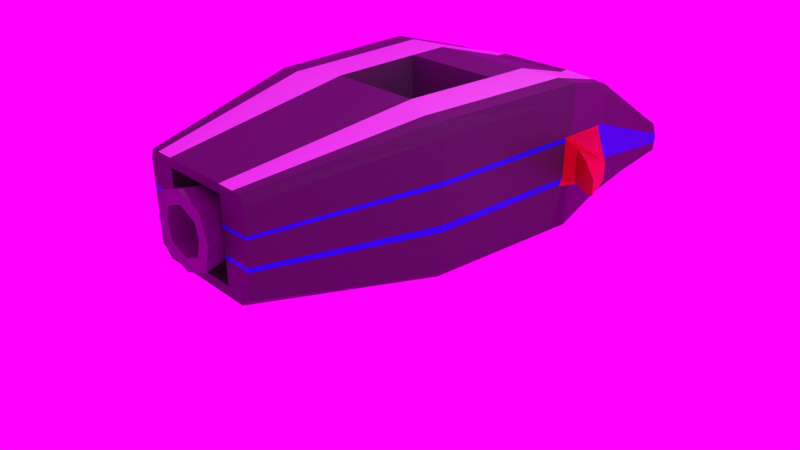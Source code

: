 # Source: Ship.blend  (saved by Blender 2.79.0; exported with 4.5.12 LTS)
import bpy
from mathutils import Matrix  # noqa: F401  (used for matrix-valued properties, if any)

bpy.ops.wm.read_factory_settings(use_empty=True)
scene = bpy.context.scene
scene.name = 'Scene'

# ---- collections
col_collection_1 = bpy.data.collections.new('Collection 1'); scene.collection.children.link(col_collection_1)

# ---- images (referenced by path relative to the original .blend; pixels are not part of the script)
import os
ASSET_DIR = os.environ.get("B2B_ASSET_DIR", "")  # directory of the original .blend (textures are referenced by path, not embedded)
HERE = os.path.dirname(os.path.abspath(__file__))  # packed textures are extracted next to this script under _unpacked/

def load_image(name, relpath, width, height, colorspace="sRGB"):
    """Load a texture the original file referenced (path relative to the .blend, or extracted next to this script)."""
    p = next((c for c in (os.path.join(HERE, relpath), os.path.join(ASSET_DIR, relpath)) if relpath and os.path.exists(c)), "")
    if p:
        img = bpy.data.images.load(p, check_existing=True)
        img.name = name
    else:  # same state as the original file: an image datablock whose file is absent (Cycles renders it pink)
        img = bpy.data.images.new(name, width, height)
        img.source = "FILE"
        img.filepath = "//" + (relpath or name)
    img.colorspace_settings.name = colorspace
    return img
img_fin4_ref_exr = load_image('fin4_Ref.exr', 'fin4_Ref.exr', 1024, 1024, 'Linear Rec.709')

# ---- materials (node trees are filled in below, after node groups)
mat_shipmainmat = bpy.data.materials.new('ShipMainMat')
mat_shipmainmat.alpha_threshold = 0.0
mat_shipmainmat.roughness = 0.5
mat_canopymat = bpy.data.materials.new('CanopyMat')
mat_canopymat.alpha_threshold = 0.0
mat_canopymat.roughness = 0.5
mat_decalmat = bpy.data.materials.new('DecalMat')
mat_decalmat.alpha_threshold = 0.0
mat_decalmat.roughness = 0.5
mat_wingsmat = bpy.data.materials.new('WingsMat')
mat_wingsmat.alpha_threshold = 0.0
mat_wingsmat.roughness = 0.5
mat_decal2mat = bpy.data.materials.new('Decal2Mat')
mat_decal2mat.alpha_threshold = 0.0
mat_decal2mat.roughness = 0.5
mat_enginemat = bpy.data.materials.new('EngineMat')
mat_enginemat.alpha_threshold = 0.0
mat_enginemat.roughness = 0.5

# ---- material node trees
mat_shipmainmat.use_nodes = True; mat_shipmainmat.node_tree.nodes.clear()
_N = mat_shipmainmat.node_tree.nodes; _L = mat_shipmainmat.node_tree.links
n0 = _N.new('ShaderNodeOutputMaterial'); n0.name = 'Material Output'; n0.location = (300, 300)
n1 = _N.new('ShaderNodeBsdfPrincipled'); n1.name = 'Principled BSDF'; n1.location = (92, 336)
n1.width = 150
n1.subsurface_method = 'BURLEY'
n1.inputs[0].default_value = (0.0827, 0.0827, 0.0827, 1.0)
n1.inputs[3].default_value = 1.45
n1.inputs[9].default_value = (1.0, 1.0, 1.0)
_L.new(n1.outputs[0], n0.inputs[0])
n0.is_active_output = True
mat_canopymat.use_nodes = True; mat_canopymat.node_tree.nodes.clear()
_N = mat_canopymat.node_tree.nodes; _L = mat_canopymat.node_tree.links
n0 = _N.new('ShaderNodeOutputMaterial'); n0.name = 'Material Output'; n0.location = (300, 300)
n1 = _N.new('ShaderNodeBsdfPrincipled'); n1.name = 'Principled BSDF'; n1.location = (100, 310)
n1.width = 150
n1.subsurface_method = 'BURLEY'
n1.inputs[0].default_value = (0.3055, 0.4237, 0.4375, 1.0)
n1.inputs[1].default_value = 0.3917
n1.inputs[2].default_value = 0.325
n1.inputs[3].default_value = 1.45
n1.inputs[9].default_value = (1.0, 1.0, 1.0)
_L.new(n1.outputs[0], n0.inputs[0])
n0.is_active_output = True
mat_decalmat.use_nodes = True; mat_decalmat.node_tree.nodes.clear()
_N = mat_decalmat.node_tree.nodes; _L = mat_decalmat.node_tree.links
n0 = _N.new('ShaderNodeOutputMaterial'); n0.name = 'Material Output'; n0.location = (300, 300)
n1 = _N.new('ShaderNodeBsdfPrincipled'); n1.name = 'Principled BSDF'; n1.location = (67, 308)
n1.width = 150
n1.subsurface_method = 'BURLEY'
n1.inputs[3].default_value = 1.45
n1.inputs[9].default_value = (1.0, 1.0, 1.0)
_L.new(n1.outputs[0], n0.inputs[0])
n0.is_active_output = True
mat_wingsmat.use_nodes = True; mat_wingsmat.node_tree.nodes.clear()
_N = mat_wingsmat.node_tree.nodes; _L = mat_wingsmat.node_tree.links
n0 = _N.new('ShaderNodeOutputMaterial'); n0.name = 'Material Output'; n0.location = (300, 300)
n1 = _N.new('ShaderNodeBsdfPrincipled'); n1.name = 'Principled BSDF'; n1.location = (86, 313)
n1.width = 150
n1.subsurface_method = 'BURLEY'
n1.inputs[0].default_value = (0.8, 0.000827, 0.0, 1.0)
n1.inputs[3].default_value = 1.45
n1.inputs[9].default_value = (1.0, 1.0, 1.0)
_L.new(n1.outputs[0], n0.inputs[0])
n0.is_active_output = True
mat_decal2mat.use_nodes = True; mat_decal2mat.node_tree.nodes.clear()
_N = mat_decal2mat.node_tree.nodes; _L = mat_decal2mat.node_tree.links
n0 = _N.new('ShaderNodeOutputMaterial'); n0.name = 'Material Output'; n0.location = (300, 300)
n1 = _N.new('ShaderNodeBsdfPrincipled'); n1.name = 'Principled BSDF'; n1.location = (61, 316)
n1.width = 150
n1.subsurface_method = 'BURLEY'
n1.inputs[0].default_value = (0.0, 0.03383, 0.8, 1.0)
n1.inputs[3].default_value = 1.45
n1.inputs[9].default_value = (1.0, 1.0, 1.0)
_L.new(n1.outputs[0], n0.inputs[0])
n0.is_active_output = True
mat_enginemat.use_nodes = True; mat_enginemat.node_tree.nodes.clear()
_N = mat_enginemat.node_tree.nodes; _L = mat_enginemat.node_tree.links
n0 = _N.new('ShaderNodeOutputMaterial'); n0.name = 'Material Output'; n0.location = (300, 300)
n1 = _N.new('ShaderNodeBsdfPrincipled'); n1.name = 'Principled BSDF'; n1.location = (59, 313)
n1.width = 150
n1.subsurface_method = 'BURLEY'
n1.inputs[0].default_value = (0.1852, 0.1852, 0.1852, 1.0)
n1.inputs[3].default_value = 1.45
n1.inputs[9].default_value = (1.0, 1.0, 1.0)
_L.new(n1.outputs[0], n0.inputs[0])
n0.is_active_output = True

# ---- world
world_world = bpy.data.worlds.new('World'); scene.world = world_world
world_world.use_nodes = True; world_world.node_tree.nodes.clear()
_N = world_world.node_tree.nodes; _L = world_world.node_tree.links
n0 = _N.new('ShaderNodeOutputWorld'); n0.name = 'World Output'; n0.location = (300, 300)
n1 = _N.new('ShaderNodeBackground'); n1.name = 'Background'; n1.location = (10, 300)
n2 = _N.new('ShaderNodeTexEnvironment'); n2.name = 'Environment Texture'; n2.location = (-180, 300)
n2.width = 140
n2.image = img_fin4_ref_exr
_L.new(n1.outputs[0], n0.inputs[0])
_L.new(n2.outputs[0], n1.inputs[0])
n0.is_active_output = True
world_world.color = (0.05088, 0.05088, 0.05088)
world_world.use_sun_shadow = False
world_world.sun_shadow_jitter_overblur = 0.0
world_world.cycles.sampling_method = 'MANUAL'

# ---- cameras
cam_camera = bpy.data.cameras.new('Camera')
cam_camera.clip_end = 100.0
cam_camera.lens = 35.0
cam_camera.sensor_width = 32.0
cam_camera.sensor_height = 18.0
cam_camera.ortho_scale = 7.314
cam_camera.dof.focus_distance = 0.0

# ---- lights
light_lamp = bpy.data.lights.new('Lamp', 'POINT')
light_lamp.transmission_factor = 0.0
light_lamp.cutoff_distance = 30.0
light_lamp.energy = 100.0
light_lamp.shadow_buffer_clip_start = 1.001
light_lamp.shadow_soft_size = 0.1
light_lamp.shadow_maximum_resolution = 0.006
light_lamp.use_absolute_resolution = True

# ---- meshes
me_cube_002 = bpy.data.meshes.new('Cube.002')
me_cube_002.from_pydata([(-0.1708, -0.8083, -0.1488), (-0.1771, -0.8083, 0.139), (-0.08172, 0.01235, -0.06534), (-0.08474, 0.01235, 0.05753), (0.1708, -0.8083, -0.1488), (0.1771, -0.8083, 0.139), (0.08172, 0.01235, -0.06534), (0.08474, 0.01235, 0.05753), (-0.2526, -0.8083, -0.2339), (-0.2497, -0.8083, 0.2448), (0.2497, -0.8083, 0.2448), (0.2526, -0.8083, -0.2339), (-0.1267, 0.01235, 0.1256), (-0.1282, 0.01235, -0.1174), (0.1282, 0.01235, -0.1174), (0.1267, 0.01235, 0.1256), (0.1672, 0.01235, 0.001346), (0.3294, -0.8083, 0.0), (0.2107, -0.8083, 0.0), (0.1008, 0.01235, -0.00101), (-0.3294, -0.8083, 0.0), (-0.1672, 0.01235, 0.001346), (-0.2107, -0.8083, 0.0), (-0.1008, 0.01235, -0.00101), (1.835e-09, 0.01235, 0.1685), (0.0, -0.8083, 0.3294), (0.0, -0.8083, 0.2107), (-7.653e-10, 0.01235, 0.0998), (1.835e-09, 0.01235, -0.1659), (0.0, -0.8083, -0.3294), (0.0, -0.8083, -0.2107), (-7.653e-10, 0.01235, -0.1018), (0.5561, 4.446, -0.6175), (0.5565, -0.6727, -0.384), (0.5561, 4.411, -0.3319), (0.5565, -0.6727, 0.4311), (1.04, 2.283, -0.6175), (1.04, 2.283, 0.6645), (0.9312, 0.824, 0.6645), (0.9312, 0.824, -0.6175), (0.8182, 3.061, -0.6175), (0.801, 3.061, 0.4365), (1.017, 1.974, 0.6645), (1.017, 1.974, -0.6175), (0.4749, 2.283, 0.6645), (0.3036, 1.142, 0.06294), (0.4251, 0.824, -0.6887), (0.3735, 3.061, 0.4743), (0.2539, 4.446, -0.6887), (0.3157, -0.6727, -0.4552), (0.2539, 4.411, -0.3319), (0.3157, -0.6727, 0.4311), (0.4749, 2.283, -0.6887), (0.3735, 3.061, -0.6887), (0.3342, 1.765, 0.06294), (0.4643, 1.974, -0.6887), (0.4251, 1.016, 0.6645), (0.4643, 1.891, 0.6645), (0.5561, 4.446, -0.3701), (0.59, -0.6727, 0.3561), (1.04, 2.283, 0.55), (0.9648, 0.824, 0.55), (0.8182, 3.061, 0.3515), (1.017, 1.974, 0.55), (0.3157, -0.6727, 0.3561), (0.2539, 4.446, -0.3701), (0.8557, 2.283, 0.6645), (0.7661, 0.824, 0.6645), (0.656, 3.061, 0.45), (0.8368, 1.974, 0.6645), (0.7661, 0.824, -0.6887), (0.4575, 4.446, -0.6887), (0.4779, -0.6727, -0.4552), (0.4575, 4.411, -0.3319), (0.4779, -0.6727, 0.4311), (0.8557, 2.283, -0.6887), (0.6731, 3.061, -0.6887), (0.8368, 1.974, -0.6887), (0.4575, 4.446, -0.3701), (0.4779, -0.6727, 0.3561), (1.04, 2.283, -0.5566), (0.9648, 0.824, -0.5566), (0.8182, 3.061, -0.5777), (1.017, 1.974, -0.5566), (0.3157, -0.6727, -0.3687), (0.5561, 4.482, -0.6547), (0.59, -0.6727, -0.3687), (0.2539, 4.482, -0.6547), (0.4779, -0.6727, -0.3687), (0.4575, 4.482, -0.6547), (0.3157, 0.5176, 0.3561), (0.3157, 0.5176, -0.3687), (0.5725, 4.36, -0.6175), (0.5553, 4.36, -0.3027), (0.2613, 4.36, -0.6887), (0.2613, 4.36, -0.2649), (0.5725, 4.36, -0.3251), (0.4538, 4.36, -0.2892), (0.471, 4.36, -0.6887), (0.5725, 4.36, -0.6499), (0.5561, 4.501, -0.5124), (0.59, -0.6727, -0.006304), (0.2539, 4.501, -0.5124), (0.4575, 4.501, -0.5124), (1.395, 2.283, -0.003269), (0.9648, 0.824, -0.003269), (0.8182, 3.061, -0.1131), (1.017, 1.974, -0.003269), (0.3157, -0.6727, -0.006304), (0.4779, -0.6727, -0.006304), (0.3157, 0.5176, -0.006304), (0.5725, 4.36, -0.4875), (0.844, 2.97, -0.6175), (0.844, 2.97, 0.4729), (0.3853, 2.97, 0.4729), (0.3853, 2.97, -0.6887), (0.844, 2.97, 0.3746), (0.6944, 2.97, -0.6887), (0.6944, 2.97, 0.4729), (0.844, 2.97, -0.5753), (0.844, 2.97, -0.1003), (0.5974, 4.228, -0.6175), (0.5803, 4.228, -0.2276), (0.2731, 4.296, -0.2284), (0.5974, 4.228, -0.2564), (0.4771, 4.192, -0.2181), (0.5974, 4.228, -0.6426), (0.2727, 4.228, -0.6887), (0.4915, 4.228, -0.6887), (0.5974, 4.228, -0.4495), (0.7925, 3.196, -0.6175), (0.7754, 3.196, 0.3593), (0.3732, 3.141, 0.4271), (0.7925, 3.196, 0.2809), (0.5795, 3.215, 0.379), (0.7925, 3.196, -0.5853), (0.7925, 3.196, -0.1522), (0.3618, 3.196, -0.6887), (0.652, 3.196, -0.6887), (0.3173, 3.712, -0.6887), (0.5718, 3.712, -0.6887), (0.695, 3.712, -0.6175), (0.6778, 3.712, 0.06584), (0.3232, 3.718, 0.1802), (0.695, 3.712, 0.01226), (0.5954, 3.723, 0.07953), (0.695, 3.712, -0.6139), (0.695, 3.712, -0.3008), (0.5561, 4.485, -0.4706), (0.59, -0.6727, 0.1002), (0.2539, 4.485, -0.4706), (0.4575, 4.485, -0.4706), (1.395, 2.283, 0.0676), (0.9648, 0.824, 0.1594), (0.8182, 3.061, 0.02349), (1.017, 1.974, 0.1594), (0.3157, -0.6727, 0.1002), (0.4779, -0.6727, 0.1002), (0.3157, 0.5176, 0.1002), (0.5725, 4.36, -0.4398), (0.844, 2.97, 0.03932), (0.5974, 4.228, -0.3927), (0.7925, 3.196, -0.02485), (0.695, 3.712, -0.2088), (1.395, 2.283, -0.08956), (0.9648, 0.824, -0.1589), (0.8182, 3.061, -0.2438), (1.017, 1.974, -0.1589), (0.3157, -0.6727, -0.1082), (0.4779, -0.6727, -0.1082), (0.3157, 0.5176, -0.1082), (0.5725, 4.36, -0.5332), (0.5561, 4.496, -0.5524), (0.59, -0.6727, -0.1082), (0.2539, 4.496, -0.5524), (0.4575, 4.496, -0.5524), (0.844, 2.97, -0.2339), (0.5974, 4.228, -0.5038), (0.7925, 3.196, -0.274), (0.695, 3.712, -0.3889), (1.035, 2.218, 0.6645), (1.035, 2.218, -0.6175), (0.4726, 2.218, -0.6887), (0.4726, 2.218, 0.6645), (1.035, 2.218, 0.55), (0.8518, 2.218, 0.6645), (0.8518, 2.218, -0.6887), (1.033, 2.188, -0.5566), (1.035, 2.218, -0.003269), (1.035, 2.218, 0.1594), (1.035, 2.218, -0.1589), (0.5561, 4.48, -0.4587), (0.59, -0.6727, 0.1303), (0.2539, 4.48, -0.4587), (0.4575, 4.48, -0.4587), (1.04, 2.283, 0.2053), (0.9648, 0.824, 0.2053), (0.8182, 3.061, 0.06208), (1.017, 1.974, 0.2053), (0.3157, -0.6727, 0.1303), (0.4779, -0.6727, 0.1303), (0.3157, 0.5176, 0.1303), (0.5725, 4.36, -0.4263), (0.844, 2.97, 0.07876), (0.5974, 4.228, -0.3767), (0.7925, 3.196, 0.01111), (0.695, 3.712, -0.1828), (1.035, 2.218, 0.2053), (1.04, 2.283, -0.2422), (0.9648, 0.824, -0.2197), (0.8182, 3.061, -0.2948), (1.017, 1.974, -0.2197), (0.3157, -0.6727, -0.148), (0.4779, -0.6727, -0.148), (0.3157, 0.5176, -0.148), (0.5725, 4.36, -0.551), (0.844, 2.97, -0.2861), (0.5974, 4.228, -0.525), (0.7925, 3.196, -0.3216), (0.695, 3.712, -0.4233), (0.5561, 4.494, -0.5681), (0.59, -0.6727, -0.148), (0.2539, 4.494, -0.5681), (0.4575, 4.494, -0.5681), (1.033, 2.188, -0.2197), (0.4733, 2.238, -0.6887), (0.853, 2.238, -0.6887), (1.037, 2.238, 0.6645), (1.037, 2.238, -0.6175), (0.4733, 2.238, 0.6645), (1.037, 2.238, 0.55), (0.853, 2.238, 0.6645), (1.037, 2.238, -0.5566), (1.145, 2.238, -0.003269), (1.145, 2.238, 0.1314), (1.145, 2.238, -0.1534), (1.037, 2.238, 0.2053), (1.037, 2.238, -0.2422), (1.592, 1.838, 0.1074), (1.592, 1.838, 0.0365), (1.592, 1.838, -0.0273), (1.396, 2.0, 0.0365), (1.396, 2.0, 0.1712), (1.396, 2.0, -0.09115), (-0.5561, 4.446, -0.6175), (-0.5565, -0.6727, -0.384), (-0.5561, 4.411, -0.3319), (-0.5565, -0.6727, 0.4311), (-1.04, 2.283, -0.6175), (0.0, 0.824, -0.6887), (-1.04, 2.283, 0.6645), (0.0, 1.016, 0.6645), (-0.9312, 0.824, 0.6645), (-0.9312, 0.824, -0.6175), (-0.8182, 3.061, -0.6175), (-0.801, 3.061, 0.4365), (0.0, 4.446, -0.6887), (0.0, -0.6727, -0.4552), (0.0, 4.411, -0.3319), (0.0, -0.6727, 0.4311), (0.0, 2.283, 0.6645), (0.0, 2.283, -0.6887), (0.0, 3.061, -0.6887), (0.0, 3.061, 0.4743), (0.0, 1.891, 0.6645), (-1.017, 1.974, 0.6645), (-1.017, 1.974, -0.6175), (0.0, 1.974, -0.6887), (-0.4749, 2.283, 0.6645), (-0.3036, 1.142, 0.06294), (-0.4251, 0.824, -0.6887), (-0.3735, 3.061, 0.4743), (-0.2539, 4.446, -0.6887), (-0.3157, -0.6727, -0.4552), (-0.2539, 4.411, -0.3319), (-0.3157, -0.6727, 0.4311), (-0.4749, 2.283, -0.6887), (-0.3735, 3.061, -0.6887), (-0.3342, 1.765, 0.06294), (-0.4643, 1.974, -0.6887), (0.0, 1.142, 0.06294), (-0.4251, 1.016, 0.6645), (0.0, 1.765, 0.06294), (-0.4643, 1.891, 0.6645), (-0.5561, 4.446, -0.3701), (-0.59, -0.6727, 0.3561), (-1.04, 2.283, 0.55), (-0.9648, 0.824, 0.55), (-0.8182, 3.061, 0.3515), (0.0, 4.446, -0.3701), (0.0, -0.6727, 0.3561), (-1.017, 1.974, 0.55), (-0.3157, -0.6727, 0.3561), (-0.2539, 4.446, -0.3701), (-0.8557, 2.283, 0.6645), (-0.7661, 0.824, 0.6645), (-0.656, 3.061, 0.45), (-0.8368, 1.974, 0.6645), (-0.7661, 0.824, -0.6887), (-0.4575, 4.446, -0.6887), (-0.4779, -0.6727, -0.4552), (-0.4575, 4.411, -0.3319), (-0.4779, -0.6727, 0.4311), (-0.8557, 2.283, -0.6887), (-0.6731, 3.061, -0.6887), (-0.8368, 1.974, -0.6887), (-0.4575, 4.446, -0.3701), (-0.4779, -0.6727, 0.3561), (-1.04, 2.283, -0.5566), (-0.9648, 0.824, -0.5566), (-0.8182, 3.061, -0.5777), (0.0, -0.6727, -0.3687), (-1.017, 1.974, -0.5566), (-0.3157, -0.6727, -0.3687), (-0.5561, 4.482, -0.6547), (-0.59, -0.6727, -0.3687), (0.0, 4.482, -0.6547), (-0.2539, 4.482, -0.6547), (-0.4779, -0.6727, -0.3687), (-0.4575, 4.482, -0.6547), (-0.3157, 0.5176, 0.3561), (0.0, 0.5176, 0.3561), (0.0, 0.5176, -0.3687), (-0.3157, 0.5176, -0.3687), (-0.5725, 4.36, -0.6175), (-0.5553, 4.36, -0.3027), (0.0, 4.36, -0.2649), (0.0, 4.36, -0.6887), (-0.2613, 4.36, -0.6887), (-0.2613, 4.36, -0.2649), (-0.5725, 4.36, -0.3251), (-0.4538, 4.36, -0.2892), (-0.471, 4.36, -0.6887), (-0.5725, 4.36, -0.6499), (-0.5561, 4.501, -0.5124), (-0.59, -0.6727, -0.006304), (0.0, 4.501, -0.5124), (-0.2539, 4.501, -0.5124), (-0.4575, 4.501, -0.5124), (-1.395, 2.283, -0.003269), (-0.9648, 0.824, -0.003269), (-0.8182, 3.061, -0.1131), (-1.017, 1.974, -0.003269), (-0.3157, -0.6727, -0.006304), (-0.4779, -0.6727, -0.006304), (0.0, 0.5176, -0.006304), (-0.3157, 0.5176, -0.006304), (-0.5725, 4.36, -0.4875), (-0.844, 2.97, -0.6175), (-0.844, 2.97, 0.4729), (0.0, 2.97, -0.6887), (0.0, 2.97, 0.4729), (-0.3853, 2.97, 0.4729), (-0.3853, 2.97, -0.6887), (-0.844, 2.97, 0.3746), (-0.6944, 2.97, -0.6887), (-0.6944, 2.97, 0.4729), (-0.844, 2.97, -0.5753), (-0.844, 2.97, -0.1003), (-0.5974, 4.228, -0.6175), (-0.5803, 4.228, -0.2276), (0.0, 4.321, -0.2284), (-0.2731, 4.296, -0.2284), (-0.5974, 4.228, -0.2564), (-0.4771, 4.192, -0.2181), (-0.5974, 4.228, -0.6426), (0.0, 4.228, -0.6887), (-0.2727, 4.228, -0.6887), (-0.4915, 4.228, -0.6887), (-0.5974, 4.228, -0.4495), (-0.7925, 3.196, -0.6175), (-0.7754, 3.196, 0.3593), (0.0, 3.114, 0.4271), (-0.3732, 3.141, 0.4271), (-0.7925, 3.196, 0.2809), (-0.5795, 3.215, 0.379), (-0.7925, 3.196, -0.5853), (-0.7925, 3.196, -0.1522), (0.0, 3.196, -0.6887), (-0.3618, 3.196, -0.6887), (-0.652, 3.196, -0.6887), (0.0, 3.712, -0.6887), (-0.3173, 3.712, -0.6887), (-0.5718, 3.712, -0.6887), (-0.695, 3.712, -0.6175), (-0.6778, 3.712, 0.06584), (0.0, 3.717, 0.202), (-0.3232, 3.718, 0.1802), (-0.695, 3.712, 0.01226), (-0.5954, 3.723, 0.07953), (-0.695, 3.712, -0.6139), (-0.695, 3.712, -0.3008), (-0.5561, 4.485, -0.4706), (-0.59, -0.6727, 0.1002), (0.0, 4.485, -0.4706), (-0.2539, 4.485, -0.4706), (-0.4575, 4.485, -0.4706), (-1.395, 2.283, 0.0676), (-0.9648, 0.824, 0.1594), (-0.8182, 3.061, 0.02349), (-1.017, 1.974, 0.1594), (-0.3157, -0.6727, 0.1002), (-0.4779, -0.6727, 0.1002), (0.0, 0.5176, 0.1002), (-0.3157, 0.5176, 0.1002), (-0.5725, 4.36, -0.4398), (-0.844, 2.97, 0.03932), (-0.5974, 4.228, -0.3927), (-0.7925, 3.196, -0.02485), (-0.695, 3.712, -0.2088), (-1.395, 2.283, -0.08956), (-0.9648, 0.824, -0.1589), (-0.8182, 3.061, -0.2438), (-1.017, 1.974, -0.1589), (-0.3157, -0.6727, -0.1082), (-0.4779, -0.6727, -0.1082), (0.0, 0.5176, -0.1082), (-0.3157, 0.5176, -0.1082), (-0.5725, 4.36, -0.5332), (-0.5561, 4.496, -0.5524), (-0.59, -0.6727, -0.1082), (0.0, 4.496, -0.5524), (-0.2539, 4.496, -0.5524), (-0.4575, 4.496, -0.5524), (-0.844, 2.97, -0.2339), (-0.5974, 4.228, -0.5038), (-0.7925, 3.196, -0.274), (-0.695, 3.712, -0.3889), (0.0, 2.218, -0.6887), (0.0, 2.218, 0.6645), (-1.035, 2.218, 0.6645), (-1.035, 2.218, -0.6175), (-0.4726, 2.218, -0.6887), (-0.4726, 2.218, 0.6645), (-1.035, 2.218, 0.55), (-0.8518, 2.218, 0.6645), (-0.8518, 2.218, -0.6887), (-1.033, 2.188, -0.5566), (-1.035, 2.218, -0.003269), (-1.035, 2.218, 0.1594), (-1.035, 2.218, -0.1589), (-0.5561, 4.48, -0.4587), (-0.59, -0.6727, 0.1303), (0.0, 4.48, -0.4587), (-0.2539, 4.48, -0.4587), (-0.4575, 4.48, -0.4587), (-1.04, 2.283, 0.2053), (-0.9648, 0.824, 0.2053), (-0.8182, 3.061, 0.06208), (-1.017, 1.974, 0.2053), (-0.3157, -0.6727, 0.1303), (-0.4779, -0.6727, 0.1303), (0.0, 0.5176, 0.1303), (-0.3157, 0.5176, 0.1303), (-0.5725, 4.36, -0.4263), (-0.844, 2.97, 0.07876), (-0.5974, 4.228, -0.3767), (-0.7925, 3.196, 0.01111), (-0.695, 3.712, -0.1828), (-1.035, 2.218, 0.2053), (-1.04, 2.283, -0.2422), (-0.9648, 0.824, -0.2197), (-0.8182, 3.061, -0.2948), (-1.017, 1.974, -0.2197), (-0.3157, -0.6727, -0.148), (-0.4779, -0.6727, -0.148), (0.0, 0.5176, -0.148), (-0.3157, 0.5176, -0.148), (-0.5725, 4.36, -0.551), (-0.844, 2.97, -0.2861), (-0.5974, 4.228, -0.525), (-0.7925, 3.196, -0.3216), (-0.695, 3.712, -0.4233), (-0.5561, 4.494, -0.5681), (-0.59, -0.6727, -0.148), (0.0, 4.494, -0.5681), (-0.2539, 4.494, -0.5681), (-0.4575, 4.494, -0.5681), (-1.033, 2.188, -0.2197), (0.0, 2.238, -0.6887), (-0.4733, 2.238, -0.6887), (-0.853, 2.238, -0.6887), (0.0, 2.238, 0.6645), (-1.037, 2.238, 0.6645), (-1.037, 2.238, -0.6175), (-0.4733, 2.238, 0.6645), (-1.037, 2.238, 0.55), (-0.853, 2.238, 0.6645), (-1.037, 2.238, -0.5566), (-1.145, 2.238, -0.003269), (-1.145, 2.238, 0.1314), (-1.145, 2.238, -0.1534), (-1.037, 2.238, 0.2053), (-1.037, 2.238, -0.2422), (-1.592, 1.838, 0.1074), (-1.592, 1.838, 0.0365), (-1.592, 1.838, -0.0273), (-1.396, 2.0, 0.0365), (-1.396, 2.0, 0.1712), (-1.396, 2.0, -0.09115)], [], [(20, 9, 12, 21), (22, 23, 3, 1), (16, 15, 10, 17), (28, 14, 11, 29), (24, 12, 9, 25), (22, 1, 9, 20), (18, 4, 11, 17), (30, 0, 8, 29), (26, 5, 10, 25), (23, 2, 13, 21), (31, 6, 14, 28), (27, 3, 12, 24), (19, 7, 15, 16), (26, 1, 3, 27), (30, 4, 6, 31), (18, 5, 7, 19), (4, 18, 19, 6), (6, 19, 16, 14), (5, 18, 17, 10), (14, 16, 17, 11), (3, 23, 21, 12), (0, 22, 20, 8), (0, 2, 23, 22), (8, 20, 21, 13), (5, 26, 27, 7), (7, 27, 24, 15), (1, 26, 25, 9), (15, 24, 25, 10), (0, 30, 31, 2), (2, 31, 28, 13), (4, 30, 29, 11), (13, 28, 29, 8), (61, 38, 35, 59), (116, 113, 37, 60), (55, 46, 249, 267), (54, 282, 280, 45), (133, 131, 41, 62), (63, 42, 38, 61), (132, 372, 263, 47), (137, 53, 262, 378), (115, 52, 261, 350), (114, 351, 260, 44), (87, 48, 256, 316), (64, 51, 259, 290), (56, 251, 259, 51), (46, 49, 257, 249), (184, 180, 42, 63), (183, 429, 264, 57), (182, 55, 267, 428), (186, 77, 55, 182), (185, 183, 57, 69), (70, 72, 49, 46), (67, 56, 51, 74), (79, 74, 51, 64), (89, 71, 48, 87), (118, 114, 44, 66), (117, 75, 52, 115), (138, 76, 53, 137), (134, 132, 47, 68), (69, 57, 56, 67), (77, 70, 46, 55), (45, 280, 251, 56), (282, 54, 57, 264), (54, 45, 56, 57), (73, 78, 65, 50), (200, 79, 64, 199), (207, 184, 63, 198), (311, 84, 91, 322), (50, 65, 289, 258), (198, 63, 61, 196), (205, 133, 62, 197), (203, 116, 60, 195), (196, 61, 59, 192), (192, 59, 79, 200), (34, 58, 78, 73), (43, 39, 70, 77), (42, 69, 67, 38), (131, 134, 68, 41), (130, 40, 76, 138), (112, 36, 75, 117), (113, 118, 66, 37), (85, 32, 71, 89), (59, 35, 74, 79), (38, 67, 74, 35), (39, 33, 72, 70), (180, 185, 69, 42), (181, 43, 77, 186), (220, 85, 89, 223), (33, 86, 88, 72), (39, 81, 86, 33), (112, 119, 80, 36), (130, 135, 82, 40), (43, 83, 81, 39), (49, 84, 311, 257), (181, 187, 83, 43), (72, 88, 84, 49), (223, 89, 87, 222), (222, 87, 316, 475), (201, 90, 321, 452), (199, 64, 90, 201), (64, 290, 321, 90), (32, 85, 99, 92), (32, 92, 98, 71), (34, 73, 97, 93), (191, 58, 96, 202), (73, 50, 95, 97), (71, 98, 94, 48), (48, 94, 327, 256), (50, 258, 326, 95), (58, 34, 93, 96), (172, 100, 111, 171), (168, 108, 110, 170), (170, 110, 345, 416), (150, 102, 336, 394), (151, 103, 102, 150), (148, 100, 103, 151), (173, 101, 109, 169), (165, 105, 101, 173), (176, 120, 104, 164), (178, 136, 106, 166), (167, 107, 105, 165), (190, 188, 107, 167), (169, 109, 108, 168), (166, 106, 120, 176), (40, 82, 119, 112), (41, 68, 118, 113), (40, 112, 117, 76), (197, 62, 116, 203), (76, 117, 115, 53), (68, 47, 114, 118), (47, 263, 351, 114), (53, 115, 350, 262), (62, 41, 113, 116), (171, 111, 129, 177), (92, 99, 126, 121), (92, 121, 128, 98), (93, 97, 125, 122), (202, 96, 124, 204), (97, 95, 123, 125), (98, 128, 127, 94), (94, 127, 366, 327), (95, 326, 361, 123), (96, 93, 122, 124), (179, 147, 136, 178), (141, 146, 135, 130), (141, 130, 138, 140), (142, 145, 134, 131), (206, 144, 133, 205), (145, 143, 132, 134), (140, 138, 137, 139), (139, 137, 378, 381), (143, 386, 372, 132), (144, 142, 131, 133), (124, 122, 142, 144), (123, 361, 386, 143), (127, 139, 381, 366), (128, 140, 139, 127), (125, 123, 143, 145), (204, 124, 144, 206), (122, 125, 145, 142), (121, 141, 140, 128), (121, 126, 146, 141), (177, 129, 147, 179), (129, 161, 163, 147), (147, 163, 162, 136), (111, 159, 161, 129), (106, 154, 160, 120), (191, 148, 151, 194), (194, 151, 150, 193), (193, 150, 394, 443), (100, 148, 159, 111), (108, 156, 158, 110), (110, 158, 403, 345), (101, 149, 157, 109), (105, 153, 149, 101), (120, 160, 152, 104), (136, 162, 154, 106), (107, 155, 153, 105), (188, 189, 155, 107), (109, 157, 156, 108), (217, 177, 179, 219), (219, 179, 178, 218), (215, 171, 177, 217), (210, 166, 176, 216), (213, 169, 168, 212), (224, 190, 167, 211), (211, 167, 165, 209), (218, 178, 166, 210), (216, 176, 164, 208), (209, 165, 173, 221), (221, 173, 169, 213), (214, 170, 416, 466), (212, 168, 170, 214), (220, 172, 171, 215), (102, 174, 421, 336), (103, 175, 174, 102), (100, 172, 175, 103), (237, 235, 190, 224), (233, 234, 189, 188), (235, 233, 188, 190), (228, 232, 187, 181), (228, 181, 186, 226), (227, 231, 185, 180), (236, 230, 184, 207), (231, 229, 183, 185), (226, 186, 182, 225), (225, 182, 428, 479), (229, 482, 429, 183), (230, 227, 180, 184), (234, 236, 207, 189), (65, 193, 443, 289), (78, 194, 193, 65), (58, 191, 194, 78), (161, 204, 206, 163), (163, 206, 205, 162), (159, 202, 204, 161), (154, 197, 203, 160), (148, 191, 202, 159), (156, 199, 201, 158), (158, 201, 452, 403), (149, 192, 200, 157), (153, 196, 192, 149), (160, 203, 195, 152), (162, 205, 197, 154), (155, 198, 196, 153), (189, 207, 198, 155), (157, 200, 199, 156), (232, 237, 224, 187), (85, 220, 215, 99), (84, 212, 214, 91), (91, 214, 466, 322), (86, 221, 213, 88), (81, 209, 221, 86), (119, 216, 208, 80), (135, 218, 210, 82), (83, 211, 209, 81), (187, 224, 211, 83), (88, 213, 212, 84), (82, 210, 216, 119), (99, 215, 217, 126), (146, 219, 218, 135), (126, 217, 219, 146), (174, 222, 475, 421), (175, 223, 222, 174), (172, 220, 223, 175), (80, 208, 237, 232), (152, 195, 236, 234), (60, 37, 227, 230), (44, 260, 482, 229), (52, 225, 479, 261), (75, 226, 225, 52), (66, 44, 229, 231), (195, 60, 230, 236), (37, 66, 231, 227), (36, 228, 226, 75), (36, 80, 232, 228), (152, 234, 242, 238), (104, 152, 238, 239), (208, 164, 235, 237), (240, 239, 241, 243), (239, 238, 242, 241), (164, 104, 239, 240), (234, 233, 241, 242), (235, 164, 240, 243), (233, 235, 243, 241), (287, 285, 247, 252), (354, 286, 250, 349), (279, 267, 249, 270), (278, 269, 280, 282), (374, 288, 255, 371), (291, 287, 252, 265), (373, 271, 263, 372), (379, 378, 262, 277), (353, 350, 261, 276), (352, 268, 260, 351), (317, 316, 256, 272), (292, 290, 259, 275), (281, 275, 259, 251), (270, 249, 257, 273), (434, 291, 265, 430), (433, 283, 264, 429), (432, 428, 267, 279), (436, 432, 279, 305), (435, 297, 283, 433), (298, 270, 273, 300), (295, 302, 275, 281), (307, 292, 275, 302), (319, 317, 272, 299), (356, 294, 268, 352), (355, 353, 276, 303), (380, 379, 277, 304), (375, 296, 271, 373), (297, 295, 281, 283), (305, 279, 270, 298), (269, 281, 251, 280), (282, 264, 283, 278), (278, 283, 281, 269), (301, 274, 293, 306), (451, 450, 292, 307), (459, 449, 291, 434), (311, 322, 323, 313), (274, 258, 289, 293), (449, 447, 287, 291), (457, 448, 288, 374), (455, 446, 286, 354), (447, 442, 285, 287), (442, 451, 307, 285), (246, 301, 306, 284), (266, 305, 298, 253), (265, 252, 295, 297), (371, 255, 296, 375), (370, 380, 304, 254), (348, 355, 303, 248), (349, 250, 294, 356), (314, 319, 299, 244), (285, 307, 302, 247), (252, 247, 302, 295), (253, 298, 300, 245), (430, 265, 297, 435), (431, 436, 305, 266), (473, 477, 319, 314), (245, 300, 318, 315), (253, 245, 315, 309), (348, 248, 308, 357), (370, 254, 310, 376), (266, 253, 309, 312), (273, 257, 311, 313), (431, 266, 312, 437), (300, 273, 313, 318), (477, 476, 317, 319), (476, 475, 316, 317), (453, 452, 321, 320), (450, 453, 320, 292), (292, 320, 321, 290), (244, 324, 333, 314), (244, 299, 332, 324), (246, 325, 331, 301), (441, 454, 330, 284), (301, 331, 329, 274), (299, 272, 328, 332), (272, 256, 327, 328), (274, 329, 326, 258), (284, 330, 325, 246), (419, 418, 347, 334), (414, 417, 346, 343), (417, 416, 345, 346), (395, 394, 336, 337), (396, 395, 337, 338), (392, 396, 338, 334), (420, 415, 344, 335), (411, 420, 335, 340), (424, 410, 339, 358), (426, 412, 341, 377), (413, 411, 340, 342), (440, 413, 342, 438), (415, 414, 343, 344), (412, 424, 358, 341), (254, 348, 357, 310), (255, 349, 356, 296), (254, 304, 355, 348), (448, 455, 354, 288), (304, 277, 353, 355), (296, 356, 352, 271), (271, 352, 351, 263), (277, 262, 350, 353), (288, 354, 349, 255), (418, 425, 369, 347), (324, 359, 365, 333), (324, 332, 368, 359), (325, 360, 364, 331), (454, 456, 363, 330), (331, 364, 362, 329), (332, 328, 367, 368), (328, 327, 366, 367), (329, 362, 361, 326), (330, 363, 360, 325), (427, 426, 377, 391), (384, 370, 376, 390), (384, 383, 380, 370), (385, 371, 375, 389), (458, 457, 374, 388), (389, 375, 373, 387), (383, 382, 379, 380), (382, 381, 378, 379), (387, 373, 372, 386), (388, 374, 371, 385), (363, 388, 385, 360), (362, 387, 386, 361), (367, 366, 381, 382), (368, 367, 382, 383), (364, 389, 387, 362), (456, 458, 388, 363), (360, 385, 389, 364), (359, 368, 383, 384), (359, 384, 390, 365), (425, 427, 391, 369), (369, 391, 409, 407), (391, 377, 408, 409), (347, 369, 407, 405), (341, 358, 406, 399), (441, 445, 396, 392), (445, 444, 395, 396), (444, 443, 394, 395), (334, 347, 405, 392), (343, 346, 404, 401), (346, 345, 403, 404), (335, 344, 402, 393), (340, 335, 393, 398), (358, 339, 397, 406), (377, 341, 399, 408), (342, 340, 398, 400), (438, 342, 400, 439), (344, 343, 401, 402), (470, 472, 427, 425), (472, 471, 426, 427), (468, 470, 425, 418), (462, 469, 424, 412), (465, 464, 414, 415), (478, 463, 413, 440), (463, 461, 411, 413), (471, 462, 412, 426), (469, 460, 410, 424), (461, 474, 420, 411), (474, 465, 415, 420), (467, 466, 416, 417), (464, 467, 417, 414), (473, 468, 418, 419), (337, 336, 421, 422), (338, 337, 422, 423), (334, 338, 423, 419), (493, 478, 440, 491), (489, 438, 439, 490), (491, 440, 438, 489), (484, 431, 437, 488), (484, 481, 436, 431), (483, 430, 435, 487), (492, 459, 434, 486), (487, 435, 433, 485), (481, 480, 432, 436), (480, 479, 428, 432), (485, 433, 429, 482), (486, 434, 430, 483), (490, 439, 459, 492), (293, 289, 443, 444), (306, 293, 444, 445), (284, 306, 445, 441), (407, 409, 458, 456), (409, 408, 457, 458), (405, 407, 456, 454), (399, 406, 455, 448), (392, 405, 454, 441), (401, 404, 453, 450), (404, 403, 452, 453), (393, 402, 451, 442), (398, 393, 442, 447), (406, 397, 446, 455), (408, 399, 448, 457), (400, 398, 447, 449), (439, 400, 449, 459), (402, 401, 450, 451), (488, 437, 478, 493), (314, 333, 468, 473), (313, 323, 467, 464), (323, 322, 466, 467), (315, 318, 465, 474), (309, 315, 474, 461), (357, 308, 460, 469), (376, 310, 462, 471), (312, 309, 461, 463), (437, 312, 463, 478), (318, 313, 464, 465), (310, 357, 469, 462), (333, 365, 470, 468), (390, 376, 471, 472), (365, 390, 472, 470), (422, 421, 475, 476), (423, 422, 476, 477), (419, 423, 477, 473), (308, 488, 493, 460), (397, 490, 492, 446), (286, 486, 483, 250), (268, 485, 482, 260), (276, 261, 479, 480), (303, 276, 480, 481), (294, 487, 485, 268), (446, 492, 486, 286), (250, 483, 487, 294), (248, 303, 481, 484), (248, 484, 488, 308), (397, 494, 498, 490), (339, 495, 494, 397), (460, 493, 491, 410), (496, 499, 497, 495), (495, 497, 498, 494), (410, 496, 495, 339), (490, 498, 497, 489), (491, 499, 496, 410), (489, 497, 499, 491)])
me_cube_002.polygons.foreach_set('material_index', [5, 5, 5, 5, 5, 5, 5, 5, 5, 0, 0, 0, 0, 5, 5, 5, 5, 0, 5, 5, 0, 5, 5, 5, 5, 0, 5, 5, 5, 0, 5, 5, 0, 0, 2, 0, 0, 0, 2, 2, 2, 0, 0, 0, 0, 2, 0, 0, 2, 0, 2, 0, 2, 0, 0, 2, 0, 0, 2, 2, 0, 0, 0, 0, 0, 0, 0, 0, 2, 0, 0, 0, 0, 0, 0, 0, 0, 0, 0, 0, 0, 0, 0, 0, 0, 0, 0, 0, 0, 0, 0, 0, 0, 0, 0, 0, 0, 0, 0, 0, 0, 0, 0, 0, 0, 0, 0, 0, 2, 0, 4, 0, 0, 0, 0, 0, 0, 0, 3, 4, 0, 0, 0, 4, 0, 0, 0, 0, 0, 2, 0, 2, 0, 4, 0, 0, 0, 0, 0, 0, 0, 2, 0, 4, 0, 0, 0, 0, 1, 0, 2, 1, 0, 0, 1, 2, 0, 1, 0, 0, 0, 0, 4, 4, 4, 4, 4, 0, 0, 0, 4, 0, 0, 0, 0, 3, 4, 0, 0, 0, 4, 4, 4, 4, 4, 4, 4, 4, 3, 4, 4, 0, 0, 4, 0, 0, 0, 3, 3, 3, 0, 0, 0, 0, 2, 0, 2, 0, 0, 3, 2, 0, 0, 4, 4, 4, 4, 4, 0, 0, 4, 4, 3, 4, 4, 4, 4, 0, 0, 0, 0, 0, 0, 0, 0, 0, 0, 0, 0, 0, 0, 0, 0, 0, 0, 0, 3, 0, 0, 2, 0, 2, 0, 0, 0, 0, 3, 3, 3, 3, 3, 3, 3, 3, 3, 0, 0, 2, 0, 0, 0, 2, 2, 2, 0, 0, 0, 0, 2, 0, 0, 2, 0, 2, 0, 2, 0, 0, 2, 0, 0, 2, 2, 0, 0, 0, 0, 0, 0, 0, 0, 2, 0, 0, 0, 0, 0, 0, 0, 0, 0, 0, 0, 0, 0, 0, 0, 0, 0, 0, 0, 0, 0, 0, 0, 0, 0, 0, 0, 0, 0, 0, 0, 0, 0, 0, 0, 0, 0, 0, 0, 2, 0, 4, 0, 0, 0, 0, 0, 0, 0, 3, 4, 0, 0, 0, 4, 0, 0, 0, 0, 0, 2, 0, 2, 0, 4, 0, 0, 0, 0, 0, 0, 0, 2, 0, 4, 0, 0, 0, 0, 1, 0, 2, 1, 0, 0, 1, 2, 0, 1, 0, 0, 0, 0, 4, 4, 4, 4, 4, 0, 0, 0, 4, 0, 0, 0, 0, 3, 4, 0, 0, 0, 4, 4, 4, 4, 4, 4, 4, 4, 3, 4, 4, 0, 0, 4, 0, 0, 0, 3, 3, 3, 0, 0, 0, 0, 2, 0, 2, 0, 0, 3, 2, 0, 0, 4, 4, 4, 4, 4, 0, 0, 4, 4, 3, 4, 4, 4, 4, 0, 0, 0, 0, 0, 0, 0, 0, 0, 0, 0, 0, 0, 0, 0, 0, 0, 0, 0, 3, 0, 0, 2, 0, 2, 0, 0, 0, 0, 3, 3, 3, 3, 3, 3, 3, 3, 3])
me_cube_002.materials.append(mat_shipmainmat)
me_cube_002.materials.append(mat_canopymat)
me_cube_002.materials.append(mat_decalmat)
me_cube_002.materials.append(mat_wingsmat)
me_cube_002.materials.append(mat_decal2mat)
me_cube_002.materials.append(mat_enginemat)
me_cube_002.use_remesh_preserve_volume = False
me_cube_002.use_remesh_preserve_attributes = False
me_cube_002.use_mirror_vertex_groups = False
me_cube_002.update()

# ---- objects
ob_cube_001 = bpy.data.objects.new('Cube.001', me_cube_002)
ob_lamp = bpy.data.objects.new('Lamp', light_lamp)
ob_camera = bpy.data.objects.new('Camera', cam_camera)

# ---- transforms, parenting, visibility, modifiers, constraints
ob_cube_001.location = (0.0, -1.374, 1.213)
ob_cube_001.scale = (1.478, 1.478, 1.478)
ob_cube_001.lineart.crease_threshold = 0.0
ob_lamp.location = (4.076, 1.005, 5.904)
ob_lamp.rotation_euler = (0.6503, 0.05522, 1.866)
ob_lamp.lock_rotations_4d = False
ob_lamp.empty_display_type = 'ARROWS'
ob_lamp.color = (0.0, 0.0, 0.0, 0.0)
ob_lamp.lineart.crease_threshold = 0.0
ob_camera.location = (7.481, -6.508, 5.344)
ob_camera.rotation_euler = (1.109, 0.0, 0.8149)
ob_camera.lock_rotations_4d = False
ob_camera.empty_display_type = 'ARROWS'
ob_camera.color = (0.0, 0.0, 0.0, 0.0)
ob_camera.display_type = 'WIRE'
ob_camera.lineart.crease_threshold = 0.0

# ---- collection membership
col_collection_1.objects.link(ob_cube_001)
col_collection_1.objects.link(ob_lamp)
col_collection_1.objects.link(ob_camera)

# ---- scene / render settings (as saved in the file)
scene.camera = ob_camera
scene.frame_start = 1; scene.frame_end = 250; scene.frame_set(25)
scene.render.engine = 'CYCLES'
scene.render.resolution_percentage = 50
scene.render.dither_intensity = 0.0
scene.cycles.use_denoising = False
scene.cycles.samples = 128
scene.cycles.sampling_pattern = 'TABULATED_SOBOL'
scene.cycles.use_adaptive_sampling = False
scene.cycles.use_light_tree = False
scene.cycles.blur_glossy = 0.0
scene.cycles.sample_clamp_indirect = 0.0
scene.view_settings.view_transform = 'Standard'
bpy.context.view_layer.update()
